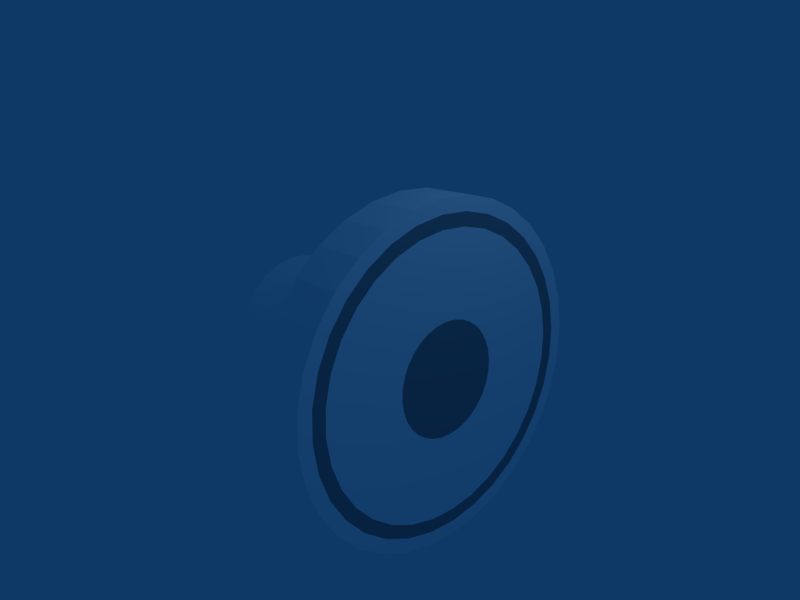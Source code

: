 # Source: circle_bumper.blend  (saved by Blender 2.48.1; exported with 4.5.12 LTS)
import bpy
from mathutils import Matrix  # noqa: F401  (used for matrix-valued properties, if any)

bpy.ops.wm.read_factory_settings(use_empty=True)
scene = bpy.context.scene
scene.name = 'Scene'

# ---- collections
col_collection_1 = bpy.data.collections.new('Collection 1'); scene.collection.children.link(col_collection_1)

# ---- materials (node trees are filled in below, after node groups)
mat_material = bpy.data.materials.new('Material')
mat_material.alpha_threshold = 0.0
mat_material.diffuse_color = (1.0, 1.0, 1.0, 1.0)
mat_material.roughness = 0.5
mat_material.line_color = (0.0, 0.0, 0.0, 1.0)
mat_material_001 = bpy.data.materials.new('Material.001')
mat_material_001.alpha_threshold = 0.0
mat_material_001.diffuse_color = (0.37, 0.56, 0.61, 1.0)
mat_material_001.roughness = 0.5
mat_material_001.line_color = (0.0, 0.0, 0.0, 1.0)

# ---- node groups
ng_auto_smooth = bpy.data.node_groups.new('Auto Smooth', 'GeometryNodeTree')
_s = ng_auto_smooth.interface.new_socket(name='Geometry', in_out='OUTPUT', socket_type='NodeSocketGeometry')
_s = ng_auto_smooth.interface.new_socket(name='Geometry', in_out='INPUT', socket_type='NodeSocketGeometry')
_s = ng_auto_smooth.interface.new_socket(name='Angle', in_out='INPUT', socket_type='NodeSocketFloat')
_s.subtype = 'ANGLE'
_s.min_value = 0.0
_s.max_value = 3.142
ng_auto_smooth.is_modifier = True
_N = ng_auto_smooth.nodes; _L = ng_auto_smooth.links
n0 = _N.new('NodeGroupOutput'); n0.name = 'Group Output'; n0.location = (480, -100)
n1 = _N.new('NodeGroupInput'); n1.name = 'Group Input'; n1.location = (-420, -300)
n2 = _N.new('NodeGroupInput'); n2.name = 'Group Input.001'; n2.location = (-60, -100)
n3 = _N.new('GeometryNodeSetShadeSmooth'); n3.name = 'Set Shade Smooth'; n3.location = (120, -100)
n3.domain = 'EDGE'
n4 = _N.new('GeometryNodeSetShadeSmooth'); n4.name = 'Set Shade Smooth.001'; n4.location = (300, -100)
n5 = _N.new('GeometryNodeInputMeshEdgeAngle'); n5.name = 'Edge Angle'; n5.location = (-420, -220)
n6 = _N.new('GeometryNodeInputEdgeSmooth'); n6.name = 'Is Edge Smooth'; n6.location = (-60, -160)
n7 = _N.new('GeometryNodeInputShadeSmooth'); n7.name = 'Is Face Smooth'; n7.location = (-240, -340)
n8 = _N.new('FunctionNodeBooleanMath'); n8.name = 'Boolean Math'; n8.location = (-60, -220)
n9 = _N.new('FunctionNodeCompare'); n9.name = 'Compare'; n9.location = (-240, -180)
n9.operation = 'LESS_EQUAL'
_L.new(n5.outputs[0], n9.inputs[0])
_L.new(n4.outputs[0], n0.inputs[0])
_L.new(n1.outputs[1], n9.inputs[1])
_L.new(n9.outputs[0], n8.inputs[0])
_L.new(n7.outputs[0], n8.inputs[1])
_L.new(n2.outputs[0], n3.inputs[0])
_L.new(n6.outputs[0], n3.inputs[1])
_L.new(n3.outputs[0], n4.inputs[0])
_L.new(n8.outputs[0], n3.inputs[2])
n0.is_active_output = True

# ---- material node trees

# ---- world
world_world = bpy.data.worlds.new('World'); scene.world = world_world
world_world.color = (0.05656, 0.2208, 0.4)
world_world.use_sun_shadow = False
world_world.sun_shadow_jitter_overblur = 0.0
world_world.cycles.sampling_method = 'MANUAL'
world_world.cycles.sample_map_resolution = 256

# ---- cameras
cam_camera = bpy.data.cameras.new('Camera')
cam_camera.passepartout_alpha = 0.2
cam_camera.clip_end = 100.0
cam_camera.lens = 35.0
cam_camera.ortho_scale = 7.314
cam_camera.show_passepartout = False
cam_camera.show_safe_areas = True
cam_camera.dof.focus_distance = 0.0
cam_camera.dof.aperture_fstop = 128.0

# ---- lights
light_spot = bpy.data.lights.new('Spot', 'POINT')
light_spot.transmission_factor = 0.0
light_spot.cutoff_distance = 30.0
light_spot.energy = 100.0
light_spot.shadow_buffer_clip_start = 1.001
light_spot.shadow_soft_size = 1.0
light_spot.shadow_maximum_resolution = 0.006
light_spot.use_absolute_resolution = True
light_spot.cycles.use_multiple_importance_sampling = False

# ---- meshes
me_cylinder = bpy.data.meshes.new('Cylinder')
me_cylinder.from_pydata([(1.068, 1.331, -0.9027), (1.192, 1.179, -0.9027), (1.285, 1.007, -0.9027), (1.341, 0.819, -0.9027), (1.361, 0.6239, -0.9027), (1.341, 0.4288, -0.9027), (1.285, 0.2412, -0.9027), (1.192, 0.06834, -0.9027), (1.068, -0.0832, -0.9027), (0.9162, -0.2076, -0.9027), (0.7433, -0.3, -0.9027), (0.5558, -0.3569, -0.9027), (0.3607, -0.3761, -0.9027), (0.1656, -0.3569, -0.9027), (-0.02202, -0.3, -0.9027), (-0.1949, -0.2076, -0.9027), (-0.3464, -0.0832, -0.9027), (-0.4708, 0.06834, -0.9027), (-0.5632, 0.2412, -0.9027), (-0.6201, 0.4288, -0.9027), (-0.6393, 0.6239, -0.9027), (-0.6201, 0.819, -0.9027), (-0.5632, 1.007, -0.9027), (-0.4708, 1.179, -0.9027), (-0.3464, 1.331, -0.9027), (-0.1949, 1.455, -0.9027), (-0.02202, 1.548, -0.9027), (0.1656, 1.605, -0.9027), (0.3607, 1.624, -0.9027), (0.5558, 1.605, -0.9027), (0.7433, 1.548, -0.9027), (0.9162, 1.455, -0.9027), (1.068, 1.331, 1.097), (1.192, 1.179, 1.097), (1.285, 1.007, 1.097), (1.341, 0.819, 1.097), (1.361, 0.6239, 1.097), (1.341, 0.4288, 1.097), (1.285, 0.2412, 1.097), (1.192, 0.06833, 1.097), (1.068, -0.0832, 1.097), (0.9162, -0.2076, 1.097), (0.7433, -0.3, 1.097), (0.5558, -0.3569, 1.097), (0.3607, -0.3761, 1.097), (0.1656, -0.3569, 1.097), (-0.02202, -0.3, 1.097), (-0.1949, -0.2076, 1.097), (-0.3464, -0.0832, 1.097), (-0.4708, 0.06833, 1.097), (-0.5632, 0.2412, 1.097), (-0.6201, 0.4288, 1.097), (-0.6393, 0.6239, 1.097), (-0.6201, 0.819, 1.097), (-0.5632, 1.007, 1.097), (-0.4708, 1.179, 1.097), (-0.3464, 1.331, 1.097), (-0.1949, 1.455, 1.097), (-0.02203, 1.548, 1.097), (0.1656, 1.605, 1.097), (0.3607, 1.624, 1.097), (0.5557, 1.605, 1.097), (0.7433, 1.548, 1.097), (0.9162, 1.455, 1.097), (0.3607, 0.6239, -0.9027), (0.9162, 1.455, 2.15), (0.7433, 1.548, 2.15), (0.5557, 1.605, 2.15), (0.3607, 1.624, 2.15), (0.1656, 1.605, 2.15), (-0.02203, 1.548, 2.15), (-0.1949, 1.455, 2.15), (-0.3464, 1.331, 2.15), (-0.4708, 1.179, 2.15), (-0.5632, 1.007, 2.15), (-0.6201, 0.819, 2.15), (-0.6393, 0.6239, 2.15), (-0.6201, 0.4288, 2.15), (-0.5632, 0.2412, 2.15), (-0.4708, 0.06833, 2.15), (-0.3464, -0.0832, 2.15), (-0.1949, -0.2076, 2.15), (-0.02202, -0.3, 2.15), (0.1656, -0.3569, 2.15), (0.3607, -0.3761, 2.15), (0.5558, -0.3569, 2.15), (0.7433, -0.3, 2.15), (0.9162, -0.2076, 2.15), (1.068, -0.0832, 2.15), (1.192, 0.06833, 2.15), (1.285, 0.2412, 2.15), (1.341, 0.4288, 2.15), (1.361, 0.6239, 2.15), (1.341, 0.819, 2.15), (1.285, 1.007, 2.15), (1.192, 1.179, 2.15), (1.068, 1.331, 2.15), (1.981, 2.244, 1.49), (2.266, 1.897, 1.49), (2.477, 1.501, 1.49), (2.608, 1.071, 1.49), (2.652, 0.6239, 1.49), (2.608, 0.1769, 1.49), (2.477, -0.2529, 1.49), (2.266, -0.649, 1.49), (1.981, -0.9962, 1.49), (1.634, -1.281, 1.49), (1.237, -1.493, 1.49), (0.8076, -1.623, 1.49), (0.3607, -1.667, 1.49), (-0.08632, -1.623, 1.49), (-0.5161, -1.493, 1.49), (-0.9122, -1.281, 1.49), (-1.259, -0.9962, 1.49), (-1.544, -0.649, 1.49), (-1.756, -0.2529, 1.49), (-1.886, 0.1769, 1.49), (-1.93, 0.6239, 1.49), (-1.886, 1.071, 1.49), (-1.756, 1.501, 1.49), (-1.544, 1.897, 1.49), (-1.259, 2.244, 1.49), (-0.9122, 2.529, 1.49), (-0.5161, 2.741, 1.49), (-0.08633, 2.871, 1.49), (0.3606, 2.915, 1.49), (0.8076, 2.871, 1.49), (1.237, 2.741, 1.49), (1.634, 2.529, 1.49), (1.634, 2.529, 2.161), (1.237, 2.741, 2.161), (0.8076, 2.871, 2.161), (0.3606, 2.915, 2.161), (-0.08633, 2.871, 2.161), (-0.5161, 2.741, 2.161), (-0.9122, 2.529, 2.161), (-1.259, 2.244, 2.161), (-1.544, 1.897, 2.161), (-1.756, 1.501, 2.161), (-1.886, 1.071, 2.161), (-1.93, 0.6239, 2.161), (-1.886, 0.1769, 2.161), (-1.756, -0.2529, 2.161), (-1.544, -0.649, 2.161), (-1.259, -0.9962, 2.161), (-0.9122, -1.281, 2.161), (-0.5161, -1.493, 2.161), (-0.08632, -1.623, 2.161), (0.3607, -1.667, 2.161), (0.8076, -1.623, 2.161), (1.237, -1.493, 2.161), (1.634, -1.281, 2.161), (1.981, -0.9962, 2.161), (2.266, -0.649, 2.161), (2.477, -0.2529, 2.161), (2.608, 0.1769, 2.161), (2.652, 0.6239, 2.161), (2.608, 1.071, 2.161), (2.477, 1.501, 2.161), (2.266, 1.897, 2.161), (1.981, 2.244, 2.161), (1.981, 2.244, 2.161), (2.266, 1.897, 2.161), (2.477, 1.501, 2.161), (2.608, 1.071, 2.161), (2.652, 0.6239, 2.161), (2.608, 0.1769, 2.161), (2.477, -0.2529, 2.161), (2.266, -0.649, 2.161), (1.981, -0.9962, 2.161), (1.634, -1.281, 2.161), (1.237, -1.493, 2.161), (0.8076, -1.623, 2.161), (0.3607, -1.667, 2.161), (-0.08632, -1.623, 2.161), (-0.5161, -1.493, 2.161), (-0.9122, -1.281, 2.161), (-1.259, -0.9962, 2.161), (-1.544, -0.649, 2.161), (-1.756, -0.2529, 2.161), (-1.886, 0.1769, 2.161), (-1.93, 0.6239, 2.161), (-1.886, 1.071, 2.161), (-1.756, 1.501, 2.161), (-1.544, 1.897, 2.161), (-1.259, 2.244, 2.161), (-0.9122, 2.529, 2.161), (-0.5161, 2.741, 2.161), (-0.08633, 2.871, 2.161), (0.3606, 2.915, 2.161), (0.8076, 2.871, 2.161), (1.237, 2.741, 2.161), (1.634, 2.529, 2.161), (1.634, 2.529, 2.161), (1.237, 2.741, 2.161), (0.8076, 2.871, 2.161), (0.3606, 2.915, 2.161), (-0.08633, 2.871, 2.161), (-0.5161, 2.741, 2.161), (-0.9122, 2.529, 2.161), (-1.259, 2.244, 2.161), (-1.544, 1.897, 2.161), (-1.756, 1.501, 2.161), (-1.886, 1.071, 2.161), (-1.93, 0.6239, 2.161), (-1.886, 0.1769, 2.161), (-1.756, -0.2529, 2.161), (-1.544, -0.649, 2.161), (-1.259, -0.9962, 2.161), (-0.9122, -1.281, 2.161), (-0.5161, -1.493, 2.161), (-0.08632, -1.623, 2.161), (0.3607, -1.667, 2.161), (0.8076, -1.623, 2.161), (1.237, -1.493, 2.161), (1.634, -1.281, 2.161), (1.981, -0.9962, 2.161), (2.266, -0.649, 2.161), (2.477, -0.2529, 2.161), (2.608, 0.1769, 2.161), (2.652, 0.6239, 2.161), (2.608, 1.071, 2.161), (2.477, 1.501, 2.161), (2.266, 1.897, 2.161), (1.981, 2.244, 2.161), (0.5558, -0.3569, 2.15), (0.5557, 1.605, 2.15), (0.5557, 1.605, 2.176), (0.5558, -0.3569, 2.176), (1.981, 2.244, 2.187), (2.266, 1.897, 2.187), (2.477, 1.501, 2.187), (2.608, 1.071, 2.187), (2.652, 0.6239, 2.187), (2.608, 0.1769, 2.187), (2.477, -0.2529, 2.187), (2.266, -0.649, 2.187), (1.981, -0.9962, 2.187), (1.634, -1.281, 2.187), (1.237, -1.493, 2.187), (0.8076, -1.623, 2.187), (0.3607, -1.667, 2.187), (-0.08632, -1.623, 2.187), (-0.5161, -1.493, 2.187), (-0.9122, -1.281, 2.187), (-1.259, -0.9962, 2.187), (-1.544, -0.649, 2.187), (-1.756, -0.2529, 2.187), (-1.886, 0.1769, 2.187), (-1.93, 0.6239, 2.187), (-1.886, 1.071, 2.187), (-1.756, 1.501, 2.187), (-1.544, 1.897, 2.187), (-1.259, 2.244, 2.187), (-0.9122, 2.529, 2.187), (-0.5161, 2.741, 2.187), (-0.08633, 2.871, 2.187), (0.3606, 2.915, 2.187), (0.8076, 2.871, 2.187), (1.237, 2.741, 2.187), (1.634, 2.529, 2.187), (1.527, 2.368, 2.187), (1.164, 2.561, 2.187), (0.7707, 2.681, 2.187), (0.3616, 2.721, 2.187), (-0.04751, 2.681, 2.187), (-0.4409, 2.561, 2.187), (-0.8034, 2.368, 2.187), (-1.121, 2.107, 2.187), (-1.382, 1.789, 2.187), (-1.576, 1.426, 2.187), (-1.695, 1.033, 2.187), (-1.735, 0.6239, 2.187), (-1.695, 0.2148, 2.187), (-1.576, -0.1786, 2.187), (-1.382, -0.5411, 2.187), (-1.121, -0.8589, 2.187), (-0.8034, -1.12, 2.187), (-0.4409, -1.313, 2.187), (-0.0475, -1.433, 2.187), (0.3616, -1.473, 2.187), (0.7707, -1.433, 2.187), (1.164, -1.313, 2.187), (1.527, -1.12, 2.187), (1.844, -0.8589, 2.187), (2.105, -0.5411, 2.187), (2.299, -0.1786, 2.187), (2.418, 0.2148, 2.187), (2.459, 0.6239, 2.187), (2.418, 1.033, 2.187), (2.299, 1.426, 2.187), (2.105, 1.789, 2.187), (1.844, 2.107, 2.187), (0.5402, -0.2738, 2.176), (0.5402, 1.522, 2.176), (0.5256, 1.444, 2.177), (0.5256, -0.1961, 2.177), (1.717, 1.978, 2.187), (1.955, 1.688, 2.187), (2.132, 1.357, 2.187), (2.241, 0.9976, 2.187), (2.278, 0.6239, 2.187), (2.241, 0.2502, 2.187), (2.132, -0.1092, 2.187), (1.955, -0.4403, 2.187), (1.717, -0.7306, 2.187), (1.427, -0.9689, 2.187), (1.096, -1.146, 2.187), (0.7362, -1.255, 2.187), (0.3625, -1.292, 2.187), (-0.01122, -1.255, 2.187), (-0.3706, -1.146, 2.187), (-0.7018, -0.9689, 2.187), (-0.992, -0.7306, 2.187), (-1.23, -0.4404, 2.187), (-1.407, -0.1092, 2.187), (-1.516, 0.2502, 2.187), (-1.553, 0.6239, 2.187), (-1.516, 0.9976, 2.187), (-1.407, 1.357, 2.187), (-1.23, 1.688, 2.187), (-0.9921, 1.978, 2.187), (-0.7018, 2.217, 2.187), (-0.3706, 2.394, 2.187), (-0.01124, 2.503, 2.187), (0.3625, 2.54, 2.187), (0.7362, 2.503, 2.187), (1.096, 2.394, 2.187), (1.427, 2.217, 2.187), (0.3681, 0.6239, 2.187), (0.7972, 1.266, 2.187), (0.6637, 1.338, 2.187), (0.5188, 1.382, 2.187), (0.368, 1.396, 2.187), (0.2173, 1.382, 2.187), (0.07242, 1.338, 2.187), (-0.06114, 1.266, 2.187), (-0.1782, 1.17, 2.187), (-0.2743, 1.053, 2.187), (-0.3457, 0.9195, 2.187), (-0.3896, 0.7746, 2.187), (-0.4045, 0.6239, 2.187), (-0.3896, 0.4732, 2.187), (-0.3457, 0.3283, 2.187), (-0.2743, 0.1947, 2.187), (-0.1782, 0.07765, 2.187), (-0.06114, -0.01842, 2.187), (0.07242, -0.08981, 2.187), (0.2173, -0.1338, 2.187), (0.3681, -0.1486, 2.187), (0.5188, -0.1338, 2.187), (0.6637, -0.08981, 2.187), (0.7972, -0.01842, 2.187), (0.9143, 0.07765, 2.187), (1.01, 0.1947, 2.187), (1.082, 0.3283, 2.187), (1.126, 0.4732, 2.187), (1.141, 0.6239, 2.187), (1.126, 0.7746, 2.187), (1.082, 0.9195, 2.187), (1.01, 1.053, 2.187), (0.9143, 1.17, 2.187), (0.4338, 0.2932, 2.183), (0.4338, 0.9546, 2.183)], [(85, 225), (67, 226), (226, 227), (225, 228), (228, 293), (227, 294), (294, 295), (293, 296), (296, 362), (295, 363)], [(64, 0, 1), (64, 1, 2), (64, 2, 3), (64, 3, 4), (64, 4, 5), (64, 5, 6), (64, 6, 7), (64, 7, 8), (64, 8, 9), (64, 9, 10), (64, 10, 11), (64, 11, 12), (64, 12, 13), (64, 13, 14), (64, 14, 15), (64, 15, 16), (64, 16, 17), (64, 17, 18), (64, 18, 19), (64, 19, 20), (64, 20, 21), (64, 21, 22), (64, 22, 23), (64, 23, 24), (64, 24, 25), (64, 25, 26), (64, 26, 27), (64, 27, 28), (64, 28, 29), (64, 29, 30), (64, 30, 31), (31, 0, 64), (0, 32, 33, 1), (1, 33, 34, 2), (2, 34, 35, 3), (3, 35, 36, 4), (4, 36, 37, 5), (5, 37, 38, 6), (6, 38, 39, 7), (7, 39, 40, 8), (8, 40, 41, 9), (9, 41, 42, 10), (10, 42, 43, 11), (11, 43, 44, 12), (12, 44, 45, 13), (13, 45, 46, 14), (14, 46, 47, 15), (15, 47, 48, 16), (16, 48, 49, 17), (17, 49, 50, 18), (18, 50, 51, 19), (19, 51, 52, 20), (20, 52, 53, 21), (21, 53, 54, 22), (22, 54, 55, 23), (23, 55, 56, 24), (24, 56, 57, 25), (25, 57, 58, 26), (26, 58, 59, 27), (27, 59, 60, 28), (28, 60, 61, 29), (29, 61, 62, 30), (30, 62, 63, 31), (32, 0, 31, 63), (32, 63, 65, 96), (63, 62, 66, 65), (62, 61, 67, 66), (61, 60, 68, 67), (60, 59, 69, 68), (59, 58, 70, 69), (58, 57, 71, 70), (57, 56, 72, 71), (56, 55, 73, 72), (55, 54, 74, 73), (54, 53, 75, 74), (53, 52, 76, 75), (52, 51, 77, 76), (51, 50, 78, 77), (50, 49, 79, 78), (49, 48, 80, 79), (48, 47, 81, 80), (47, 46, 82, 81), (46, 45, 83, 82), (45, 44, 84, 83), (44, 43, 85, 84), (43, 42, 86, 85), (42, 41, 87, 86), (41, 40, 88, 87), (40, 39, 89, 88), (39, 38, 90, 89), (38, 37, 91, 90), (37, 36, 92, 91), (36, 35, 93, 92), (35, 34, 94, 93), (34, 33, 95, 94), (33, 32, 96, 95), (95, 96, 97, 98), (94, 95, 98, 99), (93, 94, 99, 100), (92, 93, 100, 101), (91, 92, 101, 102), (90, 91, 102, 103), (89, 90, 103, 104), (88, 89, 104, 105), (87, 88, 105, 106), (86, 87, 106, 107), (85, 86, 107, 108), (84, 85, 108, 109), (83, 84, 109, 110), (82, 83, 110, 111), (81, 82, 111, 112), (80, 81, 112, 113), (79, 80, 113, 114), (78, 79, 114, 115), (77, 78, 115, 116), (76, 77, 116, 117), (75, 76, 117, 118), (74, 75, 118, 119), (73, 74, 119, 120), (72, 73, 120, 121), (71, 72, 121, 122), (70, 71, 122, 123), (69, 70, 123, 124), (68, 69, 124, 125), (67, 68, 125, 126), (66, 67, 126, 127), (65, 66, 127, 128), (96, 65, 128, 97), (97, 128, 129, 160), (128, 127, 130, 129), (127, 126, 131, 130), (126, 125, 132, 131), (125, 124, 133, 132), (124, 123, 134, 133), (123, 122, 135, 134), (122, 121, 136, 135), (121, 120, 137, 136), (120, 119, 138, 137), (119, 118, 139, 138), (118, 117, 140, 139), (117, 116, 141, 140), (116, 115, 142, 141), (115, 114, 143, 142), (114, 113, 144, 143), (113, 112, 145, 144), (112, 111, 146, 145), (111, 110, 147, 146), (110, 109, 148, 147), (109, 108, 149, 148), (108, 107, 150, 149), (107, 106, 151, 150), (106, 105, 152, 151), (105, 104, 153, 152), (104, 103, 154, 153), (103, 102, 155, 154), (102, 101, 156, 155), (101, 100, 157, 156), (100, 99, 158, 157), (99, 98, 159, 158), (98, 97, 160, 159), (159, 160, 161, 162), (158, 159, 162, 163), (157, 158, 163, 164), (156, 157, 164, 165), (155, 156, 165, 166), (154, 155, 166, 167), (153, 154, 167, 168), (152, 153, 168, 169), (151, 152, 169, 170), (150, 151, 170, 171), (149, 150, 171, 172), (148, 149, 172, 173), (147, 148, 173, 174), (146, 147, 174, 175), (145, 146, 175, 176), (144, 145, 176, 177), (143, 144, 177, 178), (142, 143, 178, 179), (141, 142, 179, 180), (140, 141, 180, 181), (139, 140, 181, 182), (138, 139, 182, 183), (137, 138, 183, 184), (136, 137, 184, 185), (135, 136, 185, 186), (134, 135, 186, 187), (133, 134, 187, 188), (132, 133, 188, 189), (131, 132, 189, 190), (130, 131, 190, 191), (129, 130, 191, 192), (160, 129, 192, 161), (161, 192, 193, 224), (192, 191, 194, 193), (191, 190, 195, 194), (190, 189, 196, 195), (189, 188, 197, 196), (188, 187, 198, 197), (187, 186, 199, 198), (186, 185, 200, 199), (185, 184, 201, 200), (184, 183, 202, 201), (183, 182, 203, 202), (182, 181, 204, 203), (181, 180, 205, 204), (180, 179, 206, 205), (179, 178, 207, 206), (178, 177, 208, 207), (177, 176, 209, 208), (176, 175, 210, 209), (175, 174, 211, 210), (174, 173, 212, 211), (173, 172, 213, 212), (172, 171, 214, 213), (171, 170, 215, 214), (170, 169, 216, 215), (169, 168, 217, 216), (168, 167, 218, 217), (167, 166, 219, 218), (166, 165, 220, 219), (165, 164, 221, 220), (164, 163, 222, 221), (163, 162, 223, 222), (162, 161, 224, 223), (223, 224, 229, 230), (222, 223, 230, 231), (221, 222, 231, 232), (220, 221, 232, 233), (219, 220, 233, 234), (218, 219, 234, 235), (217, 218, 235, 236), (216, 217, 236, 237), (215, 216, 237, 238), (214, 215, 238, 239), (213, 214, 239, 240), (212, 213, 240, 241), (211, 212, 241, 242), (210, 211, 242, 243), (209, 210, 243, 244), (208, 209, 244, 245), (207, 208, 245, 246), (206, 207, 246, 247), (205, 206, 247, 248), (204, 205, 248, 249), (203, 204, 249, 250), (202, 203, 250, 251), (201, 202, 251, 252), (200, 201, 252, 253), (199, 200, 253, 254), (198, 199, 254, 255), (197, 198, 255, 256), (196, 197, 256, 257), (195, 196, 257, 258), (194, 195, 258, 259), (193, 194, 259, 260), (224, 193, 260, 229), (229, 260, 261, 292), (260, 259, 262, 261), (259, 258, 263, 262), (258, 257, 264, 263), (257, 256, 265, 264), (256, 255, 266, 265), (255, 254, 267, 266), (254, 253, 268, 267), (253, 252, 269, 268), (252, 251, 270, 269), (251, 250, 271, 270), (250, 249, 272, 271), (249, 248, 273, 272), (248, 247, 274, 273), (247, 246, 275, 274), (246, 245, 276, 275), (245, 244, 277, 276), (244, 243, 278, 277), (243, 242, 279, 278), (242, 241, 280, 279), (241, 240, 281, 280), (240, 239, 282, 281), (239, 238, 283, 282), (238, 237, 284, 283), (237, 236, 285, 284), (236, 235, 286, 285), (235, 234, 287, 286), (234, 233, 288, 287), (233, 232, 289, 288), (232, 231, 290, 289), (231, 230, 291, 290), (230, 229, 292, 291), (291, 292, 297, 298), (290, 291, 298, 299), (289, 290, 299, 300), (288, 289, 300, 301), (287, 288, 301, 302), (286, 287, 302, 303), (285, 286, 303, 304), (284, 285, 304, 305), (283, 284, 305, 306), (282, 283, 306, 307), (281, 282, 307, 308), (280, 281, 308, 309), (279, 280, 309, 310), (278, 279, 310, 311), (277, 278, 311, 312), (276, 277, 312, 313), (275, 276, 313, 314), (274, 275, 314, 315), (273, 274, 315, 316), (272, 273, 316, 317), (271, 272, 317, 318), (270, 271, 318, 319), (269, 270, 319, 320), (268, 269, 320, 321), (267, 268, 321, 322), (266, 267, 322, 323), (265, 266, 323, 324), (264, 265, 324, 325), (263, 264, 325, 326), (262, 263, 326, 327), (261, 262, 327, 328), (292, 261, 328, 297), (297, 328, 330, 361), (328, 327, 331, 330), (327, 326, 332, 331), (326, 325, 333, 332), (325, 324, 334, 333), (324, 323, 335, 334), (323, 322, 336, 335), (322, 321, 337, 336), (321, 320, 338, 337), (320, 319, 339, 338), (319, 318, 340, 339), (318, 317, 341, 340), (317, 316, 342, 341), (316, 315, 343, 342), (315, 314, 344, 343), (314, 313, 345, 344), (313, 312, 346, 345), (312, 311, 347, 346), (311, 310, 348, 347), (310, 309, 349, 348), (309, 308, 350, 349), (308, 307, 351, 350), (307, 306, 352, 351), (306, 305, 353, 352), (305, 304, 354, 353), (304, 303, 355, 354), (303, 302, 356, 355), (302, 301, 357, 356), (301, 300, 358, 357), (300, 299, 359, 358), (299, 298, 360, 359), (298, 297, 361, 360), (329, 360, 361), (329, 359, 360), (329, 358, 359), (329, 357, 358), (329, 356, 357), (329, 355, 356), (329, 354, 355), (329, 353, 354), (329, 352, 353), (329, 351, 352), (329, 350, 351), (329, 349, 350), (329, 348, 349), (329, 347, 348), (329, 346, 347), (329, 345, 346), (329, 344, 345), (329, 343, 344), (329, 342, 343), (329, 341, 342), (329, 340, 341), (329, 339, 340), (329, 338, 339), (329, 337, 338), (329, 336, 337), (329, 335, 336), (329, 334, 335), (329, 333, 334), (329, 332, 333), (329, 331, 332), (329, 330, 331), (329, 361, 330)])
me_cylinder.polygons.foreach_set('material_index', [0, 0, 0, 0, 0, 0, 0, 0, 0, 0, 0, 0, 0, 0, 0, 0, 0, 0, 0, 0, 0, 0, 0, 0, 0, 0, 0, 0, 0, 0, 0, 0, 0, 0, 0, 0, 0, 0, 0, 0, 0, 0, 0, 0, 0, 0, 0, 0, 0, 0, 0, 0, 0, 0, 0, 0, 0, 0, 0, 0, 0, 0, 0, 0, 0, 0, 0, 0, 0, 0, 0, 0, 0, 0, 0, 0, 0, 0, 0, 0, 0, 0, 0, 0, 0, 0, 0, 0, 0, 0, 0, 0, 0, 0, 0, 0, 0, 0, 0, 0, 0, 0, 0, 0, 0, 0, 0, 0, 0, 0, 0, 0, 0, 0, 0, 0, 0, 0, 0, 0, 0, 0, 0, 0, 0, 0, 0, 0, 0, 0, 0, 0, 0, 0, 0, 0, 0, 0, 0, 0, 0, 0, 0, 0, 0, 0, 0, 0, 0, 0, 0, 0, 0, 0, 0, 0, 0, 0, 0, 0, 0, 0, 0, 0, 0, 0, 0, 0, 0, 0, 0, 0, 0, 0, 0, 0, 0, 0, 0, 0, 0, 0, 0, 0, 0, 0, 0, 0, 0, 0, 0, 0, 0, 0, 0, 0, 0, 0, 0, 0, 0, 0, 0, 0, 0, 0, 0, 0, 0, 0, 0, 0, 0, 0, 0, 0, 0, 0, 0, 0, 0, 0, 0, 0, 0, 0, 0, 0, 0, 0, 0, 0, 0, 0, 0, 0, 0, 0, 0, 0, 0, 0, 0, 0, 0, 0, 0, 0, 0, 0, 0, 0, 0, 0, 0, 0, 0, 0, 0, 0, 0, 0, 0, 0, 0, 0, 0, 0, 0, 0, 0, 0, 0, 0, 0, 0, 0, 0, 0, 0, 0, 0, 0, 0, 0, 0, 0, 0, 1, 1, 1, 1, 1, 1, 1, 1, 1, 1, 1, 1, 1, 1, 1, 1, 1, 1, 1, 1, 1, 1, 1, 1, 1, 1, 1, 1, 1, 1, 1, 1, 0, 0, 0, 0, 0, 0, 0, 0, 0, 0, 0, 0, 0, 0, 0, 0, 0, 0, 0, 0, 0, 0, 0, 0, 0, 0, 0, 0, 0, 0, 0, 0, 1, 1, 1, 1, 1, 1, 1, 1, 1, 1, 1, 1, 1, 1, 1, 1, 1, 1, 1, 1, 1, 1, 1, 1, 1, 1, 1, 1, 1, 1, 1, 1])
me_cylinder.materials.append(mat_material)
me_cylinder.materials.append(mat_material_001)
me_cylinder.use_remesh_preserve_volume = False
me_cylinder.use_remesh_preserve_attributes = False
me_cylinder.use_mirror_vertex_groups = False
me_cylinder.update()

# ---- objects
ob_cylinder = bpy.data.objects.new('Cylinder', me_cylinder)
ob_lamp = bpy.data.objects.new('Lamp', light_spot)
ob_camera = bpy.data.objects.new('Camera', cam_camera)

# ---- transforms, parenting, visibility, modifiers, constraints
ob_cylinder.location = (-0.3753, -0.6293, 0.6187)
ob_cylinder.rotation_euler = (-4.569, -3.882, 1.665)
ob_cylinder.lock_rotations_4d = False
ob_cylinder.empty_display_type = 'ARROWS'
ob_cylinder.lineart.crease_threshold = 0.0
_m = ob_cylinder.modifiers.new('Auto Smooth', 'NODES')
_m.node_group = ng_auto_smooth
_gi = [s.identifier for s in ng_auto_smooth.interface.items_tree if s.item_type == 'SOCKET' and s.in_out == 'INPUT']
_m[_gi[1]] = 0.5236  # Angle
ob_lamp.location = (4.076, 1.005, 5.904)
ob_lamp.rotation_euler = (0.6503, 0.05522, 1.866)
ob_lamp.lock_rotations_4d = False
ob_lamp.empty_display_type = 'ARROWS'
ob_lamp.color = (0.0, 0.0, 0.0, 0.0)
ob_lamp.lineart.crease_threshold = 0.0
ob_camera.location = (7.481, -6.508, 5.344)
ob_camera.rotation_euler = (1.109, 0.01082, 0.8149)
ob_camera.lock_rotations_4d = False
ob_camera.empty_display_type = 'ARROWS'
ob_camera.color = (0.0, 0.0, 0.0, 0.0)
ob_camera.display_type = 'WIRE'
ob_camera.lineart.crease_threshold = 0.0

# ---- collection membership
col_collection_1.objects.link(ob_cylinder)
col_collection_1.objects.link(ob_lamp)
col_collection_1.objects.link(ob_camera)

# ---- scene / render settings (as saved in the file)
scene.camera = ob_camera
scene.frame_start = 1; scene.frame_end = 250; scene.frame_set(21)
scene.render.engine = 'BLENDER_EEVEE_NEXT'
scene.render.image_settings.file_format = 'JPEG'
scene.render.image_settings.color_mode = 'RGB'
scene.render.image_settings.compression = 90
scene.render.resolution_x = 800
scene.render.resolution_y = 600
scene.render.pixel_aspect_x = 100.0
scene.render.pixel_aspect_y = 100.0
scene.render.fps = 25
scene.render.dither_intensity = 0.0
scene.render.use_compositing = False
scene.render.use_sequencer = False
scene.render.bake_margin = 2
scene.render.bake_bias = 0.0
scene.render.use_stamp_time = False
scene.render.use_stamp_date = False
scene.render.use_stamp_frame = False
scene.render.use_stamp_camera = False
scene.render.use_stamp_scene = False
scene.render.use_stamp_filename = False
scene.render.use_stamp_render_time = False
scene.render.stamp_font_size = 0
scene.cycles.use_denoising = False
scene.cycles.samples = 10
scene.cycles.sampling_pattern = 'TABULATED_SOBOL'
scene.cycles.light_sampling_threshold = 0.0
scene.cycles.use_adaptive_sampling = False
scene.cycles.use_light_tree = False
scene.cycles.blur_glossy = 0.0
scene.cycles.volume_bounces = 1
scene.cycles.pixel_filter_type = 'GAUSSIAN'
scene.cycles.sample_clamp_indirect = 0.0
scene.view_settings.view_transform = 'Raw'
bpy.context.view_layer.update()
